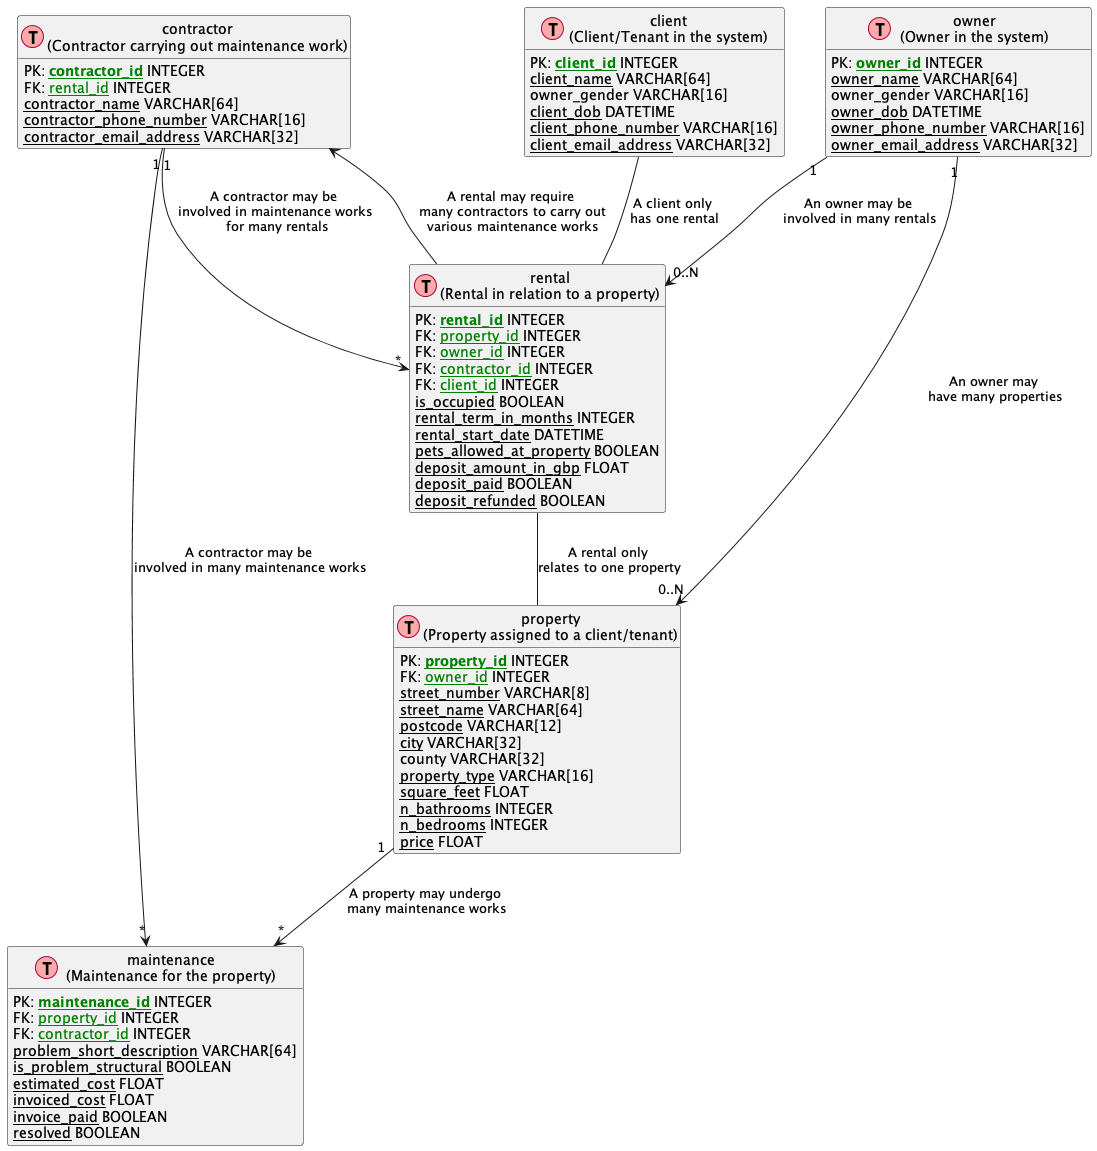

The diagram above was rendered by PlantUML. Its source (embedded in the PNG):
@startuml
' uncomment the line below if you're using computer with a retina display
' skinparam dpi 300
!define Table(name,desc) class name as "desc" << (T,#FFAAAA) >>
' we use bold for primary key
' red color for foreign keys
' green color for unique
' and underscore for not_null
!define primary_key(x) <b>x</b>
!define unique(x) <color:green>x</color>
!define not_null(x) <u>x</u>
' other tags available:
' <i></i>
' <back:COLOR></color>, where color is a color name or html color code
' (#FFAACC)
' see: http://plantuml.com/classes.html#More
hide methods
hide stereotypes

' entities

Table(property, "property\n(Property assigned to a client/tenant)") {
PK: primary_key(not_null(unique(property_id))) INTEGER
FK: not_null(unique(owner_id)) INTEGER
not_null(street_number) VARCHAR[8]
not_null(street_name) VARCHAR[64]
not_null(postcode) VARCHAR[12]
not_null(city) VARCHAR[32]
county VARCHAR[32]
not_null(property_type) VARCHAR[16]
not_null(square_feet) FLOAT
not_null(n_bathrooms) INTEGER
not_null(n_bedrooms) INTEGER
not_null(price) FLOAT
}

Table(client, "client\n(Client/Tenant in the system)") {
PK: primary_key(not_null(unique(client_id))) INTEGER
not_null(client_name) VARCHAR[64]
owner_gender VARCHAR[16]
not_null(client_dob) DATETIME
not_null(client_phone_number) VARCHAR[16]
not_null(client_email_address) VARCHAR[32]
}

Table(owner, "owner\n(Owner in the system)") {
PK: primary_key(not_null(unique(owner_id))) INTEGER
not_null(owner_name) VARCHAR[64]
owner_gender VARCHAR[16]
not_null(owner_dob) DATETIME
not_null(owner_phone_number) VARCHAR[16]
not_null(owner_email_address) VARCHAR[32]
}

Table(rental, "rental\n(Rental in relation to a property)") {
PK: primary_key(not_null(unique(rental_id))) INTEGER
FK: not_null(unique(property_id)) INTEGER
FK: not_null(unique(owner_id)) INTEGER
FK: not_null(unique(contractor_id)) INTEGER
FK: not_null(unique(client_id)) INTEGER
not_null(is_occupied) BOOLEAN
not_null(rental_term_in_months) INTEGER
not_null(rental_start_date) DATETIME
not_null(pets_allowed_at_property) BOOLEAN
not_null(deposit_amount_in_gbp) FLOAT
not_null(deposit_paid) BOOLEAN
not_null(deposit_refunded) BOOLEAN
}

Table(maintenance, "maintenance\n(Maintenance for the property)") {
PK: primary_key(not_null(unique(maintenance_id))) INTEGER
FK: not_null(unique(property_id)) INTEGER
FK: not_null(unique(contractor_id)) INTEGER
not_null(problem_short_description) VARCHAR[64]
not_null(is_problem_structural) BOOLEAN
not_null(estimated_cost) FLOAT
not_null(invoiced_cost) FLOAT
not_null(invoice_paid) BOOLEAN
not_null(resolved) BOOLEAN
}

Table(contractor, "contractor\n(Contractor carrying out maintenance work)") {
PK: primary_key(not_null(unique(contractor_id))) INTEGER
FK: not_null(unique(rental_id)) INTEGER
not_null(contractor_name) VARCHAR[64]
not_null(contractor_phone_number) VARCHAR[16]
not_null(contractor_email_address) VARCHAR[32]
}

' relationships
' one-to-one relationship
client -- rental : "A client only \nhas one rental"
rental -- property : "A rental only \nrelates to one property"
' one-to-many relationship
rental --> contractor : "A rental may require\n many contractors to carry out\n various maintenance works"
' many-to-many relationships
owner "1" --> "0..N" property : "An owner may \nhave many properties"
owner "1" --> "0..N" rental : "An owner may be \ninvolved in many rentals"
contractor "1" --> "*" maintenance : "A contractor may be \ninvolved in many maintenance works"
contractor "1" --> "*" rental : "A contractor may be \ninvolved in maintenance works\n for many rentals"
property "1" --> "*" maintenance : "A property may undergo \nmany maintenance works"

@enduml